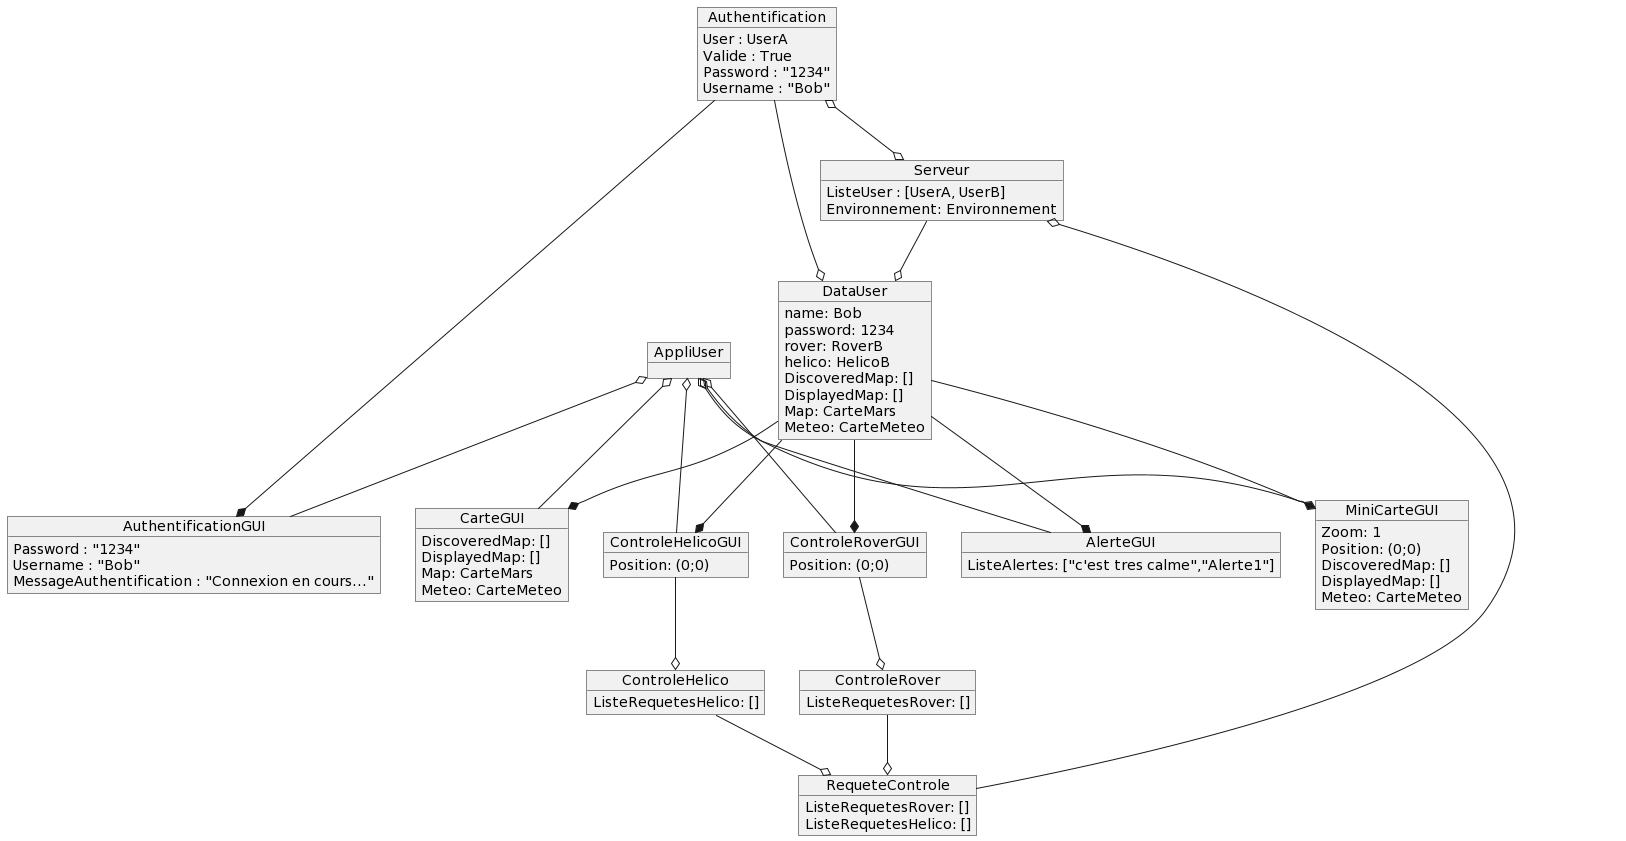

The diagram above was rendered by PlantUML. Its source (embedded in the PNG):
@startuml
object Serveur{
ListeUser : [UserA, UserB]
Environnement: Environnement
}
object Authentification {
User : UserA
Valide : True
Password : "1234"
Username : "Bob"
}
object AuthentificationGUI{
Password : "1234"
Username : "Bob"
MessageAuthentification : "Connexion en cours..."
}

object DataUser{
name: Bob
password: 1234
rover: RoverB
helico: HelicoB
DiscoveredMap: []
DisplayedMap: []
Map: CarteMars
Meteo: CarteMeteo
}
object AppliUser{

}

object AlerteGUI{
ListeAlertes: ["c'est tres calme","Alerte1"]
}
object MiniCarteGUI{
Zoom: 1
Position: (0;0)
DiscoveredMap: []
DisplayedMap: []
Meteo: CarteMeteo
}
object CarteGUI{
DiscoveredMap: []
DisplayedMap: []
Map: CarteMars
Meteo: CarteMeteo
}

object ControleHelicoGUI{
Position: (0;0)
}
object ControleRoverGUI{
Position: (0;0)
}
object ControleRover{
ListeRequetesRover: []
}
object ControleHelico{
ListeRequetesHelico: []
}
object RequeteControle {
ListeRequetesRover: []
ListeRequetesHelico: []
}


Authentification o--o Serveur
Authentification --o DataUser

DataUser --* AlerteGUI
DataUser --* MiniCarteGUI
DataUser --* CarteGUI
DataUser --* ControleHelicoGUI
DataUser --* ControleRoverGUI
Authentification --* AuthentificationGUI

ControleRoverGUI --o ControleRover
ControleHelicoGUI --o ControleHelico
ControleHelico --o RequeteControle
ControleRover --o RequeteControle
RequeteControle --o Serveur
Serveur --o DataUser

AppliUser o-- AlerteGUI 
AppliUser o-- MiniCarteGUI
AppliUser o-- CarteGUI
AppliUser o-- ControleHelicoGUI
AppliUser o-- ControleRoverGUI
AppliUser o-- AuthentificationGUI
@enduml